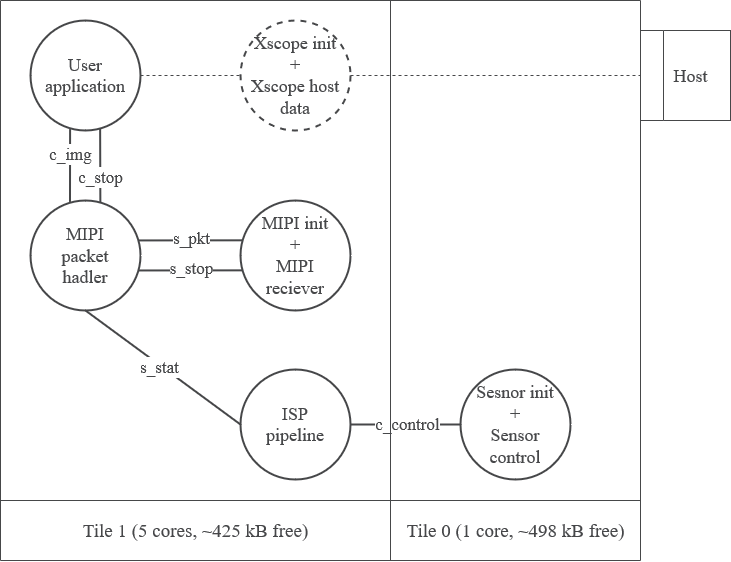

The diagram above was exported from draw.io. Its source (the exported page's mxGraphModel, read from the mxfile embedded in the PNG):
<mxGraphModel dx="1430" dy="811" grid="1" gridSize="10" guides="1" tooltips="1" connect="1" arrows="1" fold="1" page="1" pageScale="1" pageWidth="827" pageHeight="1169" math="0" shadow="0">
  <root>
    <mxCell id="0" />
    <mxCell id="1" parent="0" />
    <mxCell id="Of_kZ3wFCePxS9t5_IXP-1" value="&lt;div style=&quot;font-size: 18px;&quot;&gt;&lt;font style=&quot;font-size: 18px;&quot;&gt;Sesnor init &lt;br&gt;&lt;/font&gt;&lt;/div&gt;&lt;div style=&quot;font-size: 18px;&quot;&gt;&lt;font style=&quot;font-size: 18px;&quot;&gt;+&lt;/font&gt;&lt;/div&gt;&lt;div style=&quot;font-size: 18px;&quot;&gt;&lt;font style=&quot;font-size: 18px;&quot;&gt;Sensor&lt;/font&gt;&lt;/div&gt;&lt;div style=&quot;font-size: 18px;&quot;&gt;&lt;font style=&quot;font-size: 18px;&quot;&gt;control&lt;font style=&quot;font-size: 18px;&quot;&gt;&lt;br&gt;&lt;/font&gt;&lt;/font&gt;&lt;/div&gt;" style="ellipse;whiteSpace=wrap;html=1;aspect=fixed;strokeColor=#464749;fontFamily=Arial Nova Light;fontColor=#464749;fillColor=#FFFFFF;strokeWidth=2;" vertex="1" parent="1">
      <mxGeometry x="530" y="529" width="110" height="110" as="geometry" />
    </mxCell>
    <mxCell id="Of_kZ3wFCePxS9t5_IXP-2" value="&lt;div style=&quot;font-size: 18px;&quot;&gt;&lt;font style=&quot;font-size: 18px;&quot;&gt;MIPI init&lt;/font&gt;&lt;/div&gt;&lt;div style=&quot;font-size: 18px;&quot;&gt;&lt;font style=&quot;font-size: 18px;&quot;&gt;+&lt;/font&gt;&lt;/div&gt;&lt;div style=&quot;font-size: 18px;&quot;&gt;&lt;font style=&quot;font-size: 18px;&quot;&gt;MIPI&lt;/font&gt;&lt;/div&gt;&lt;div style=&quot;font-size: 18px;&quot;&gt;&lt;font style=&quot;font-size: 18px;&quot;&gt;reciever&lt;font style=&quot;font-size: 18px;&quot;&gt;&lt;br&gt;&lt;/font&gt;&lt;/font&gt;&lt;/div&gt;" style="ellipse;whiteSpace=wrap;html=1;aspect=fixed;strokeColor=#464749;fontFamily=Arial Nova Light;fontColor=#464749;fillColor=#FFFFFF;strokeWidth=2;" vertex="1" parent="1">
      <mxGeometry x="310" y="360" width="110" height="110" as="geometry" />
    </mxCell>
    <mxCell id="Of_kZ3wFCePxS9t5_IXP-3" value="&lt;div style=&quot;font-size: 18px;&quot;&gt;&lt;font style=&quot;font-size: 18px;&quot;&gt;MIPI&lt;/font&gt;&lt;/div&gt;&lt;div style=&quot;font-size: 18px;&quot;&gt;&lt;font style=&quot;font-size: 18px;&quot;&gt;packet&lt;/font&gt;&lt;/div&gt;&lt;div style=&quot;font-size: 18px;&quot;&gt;&lt;font style=&quot;font-size: 18px;&quot;&gt;hadler&lt;font style=&quot;font-size: 18px;&quot;&gt;&lt;br&gt;&lt;/font&gt;&lt;/font&gt;&lt;/div&gt;" style="ellipse;whiteSpace=wrap;html=1;aspect=fixed;strokeColor=#464749;fontFamily=Arial Nova Light;fontColor=#464749;fillColor=#FFFFFF;strokeWidth=2;" vertex="1" parent="1">
      <mxGeometry x="100" y="360" width="110" height="110" as="geometry" />
    </mxCell>
    <mxCell id="Of_kZ3wFCePxS9t5_IXP-4" value="&lt;div style=&quot;font-size: 18px;&quot;&gt;&lt;font style=&quot;font-size: 18px;&quot;&gt;ISP&lt;/font&gt;&lt;/div&gt;&lt;font style=&quot;font-size: 18px;&quot;&gt;pipeline&lt;/font&gt;" style="ellipse;whiteSpace=wrap;html=1;aspect=fixed;strokeColor=#464749;fontFamily=Arial Nova Light;fontColor=#464749;fillColor=#FFFFFF;strokeWidth=2;" vertex="1" parent="1">
      <mxGeometry x="310" y="529" width="110" height="110" as="geometry" />
    </mxCell>
    <mxCell id="Of_kZ3wFCePxS9t5_IXP-5" value="&lt;div style=&quot;font-size: 18px;&quot;&gt;&lt;font style=&quot;font-size: 18px;&quot;&gt;User&lt;/font&gt;&lt;/div&gt;&lt;div style=&quot;font-size: 18px;&quot;&gt;&lt;font style=&quot;font-size: 18px;&quot;&gt;application&lt;font style=&quot;font-size: 18px;&quot;&gt;&lt;br&gt;&lt;/font&gt;&lt;/font&gt;&lt;/div&gt;" style="ellipse;whiteSpace=wrap;html=1;aspect=fixed;strokeColor=#464749;fontFamily=Arial Nova Light;fontColor=#464749;fillColor=#FFFFFF;strokeWidth=2;" vertex="1" parent="1">
      <mxGeometry x="100" y="180" width="110" height="110" as="geometry" />
    </mxCell>
    <mxCell id="Of_kZ3wFCePxS9t5_IXP-6" value="&lt;div style=&quot;font-size: 18px;&quot;&gt;&lt;font style=&quot;font-size: 18px;&quot;&gt;Xscope init&lt;/font&gt;&lt;/div&gt;&lt;div style=&quot;font-size: 18px;&quot;&gt;&lt;font style=&quot;font-size: 18px;&quot;&gt;+&lt;/font&gt;&lt;/div&gt;&lt;div style=&quot;font-size: 18px;&quot;&gt;&lt;font style=&quot;font-size: 18px;&quot;&gt;Xscope host data &lt;font style=&quot;font-size: 18px;&quot;&gt;&lt;br&gt;&lt;/font&gt;&lt;/font&gt;&lt;/div&gt;" style="ellipse;whiteSpace=wrap;html=1;aspect=fixed;strokeColor=#464749;fontFamily=Arial Nova Light;fontColor=#464749;fillColor=#FFFFFF;strokeWidth=2;dashed=1;" vertex="1" parent="1">
      <mxGeometry x="310" y="180" width="110" height="110" as="geometry" />
    </mxCell>
    <mxCell id="Of_kZ3wFCePxS9t5_IXP-7" value="" style="endArrow=none;html=1;rounded=1;strokeColor=#464749;fontFamily=Arial Nova Light;fontColor=#464749;fillColor=#FFFFFF;entryX=0;entryY=0.5;entryDx=0;entryDy=0;exitX=1;exitY=0.5;exitDx=0;exitDy=0;strokeWidth=2;" edge="1" parent="1" source="Of_kZ3wFCePxS9t5_IXP-4" target="Of_kZ3wFCePxS9t5_IXP-1">
      <mxGeometry width="50" height="50" relative="1" as="geometry">
        <mxPoint x="220" y="820" as="sourcePoint" />
        <mxPoint x="270" y="770" as="targetPoint" />
      </mxGeometry>
    </mxCell>
    <mxCell id="Of_kZ3wFCePxS9t5_IXP-8" value="&lt;font style=&quot;font-size: 17px;&quot;&gt;c_control&lt;/font&gt;" style="edgeLabel;html=1;align=center;verticalAlign=middle;resizable=0;points=[];fontFamily=Arial Nova Light;fontColor=#464749;" vertex="1" connectable="0" parent="Of_kZ3wFCePxS9t5_IXP-7">
      <mxGeometry x="-0.39" y="1" relative="1" as="geometry">
        <mxPoint x="23" y="1" as="offset" />
      </mxGeometry>
    </mxCell>
    <mxCell id="Of_kZ3wFCePxS9t5_IXP-9" value="" style="endArrow=none;html=1;rounded=1;strokeColor=#464749;fontFamily=Arial Nova Light;fontColor=#464749;fillColor=#FFFFFF;entryX=0.5;entryY=1;entryDx=0;entryDy=0;exitX=0;exitY=0.5;exitDx=0;exitDy=0;strokeWidth=2;" edge="1" parent="1" source="Of_kZ3wFCePxS9t5_IXP-4" target="Of_kZ3wFCePxS9t5_IXP-3">
      <mxGeometry width="50" height="50" relative="1" as="geometry">
        <mxPoint x="130" y="700" as="sourcePoint" />
        <mxPoint x="180" y="650" as="targetPoint" />
      </mxGeometry>
    </mxCell>
    <mxCell id="Of_kZ3wFCePxS9t5_IXP-10" value="&lt;font style=&quot;font-size: 17px;&quot;&gt;s_stat&lt;/font&gt;" style="edgeLabel;html=1;align=center;verticalAlign=middle;resizable=0;points=[];fontFamily=Arial Nova Light;fontColor=#464749;" vertex="1" connectable="0" parent="Of_kZ3wFCePxS9t5_IXP-9">
      <mxGeometry x="0.0387" y="2" relative="1" as="geometry">
        <mxPoint as="offset" />
      </mxGeometry>
    </mxCell>
    <mxCell id="Of_kZ3wFCePxS9t5_IXP-11" value="" style="endArrow=none;html=1;rounded=1;strokeColor=#464749;fontFamily=Arial Nova Light;fontColor=#464749;fillColor=#FFFFFF;strokeWidth=2;entryX=0.016;entryY=0.362;entryDx=0;entryDy=0;entryPerimeter=0;exitX=0.986;exitY=0.363;exitDx=0;exitDy=0;exitPerimeter=0;" edge="1" parent="1" source="Of_kZ3wFCePxS9t5_IXP-3" target="Of_kZ3wFCePxS9t5_IXP-2">
      <mxGeometry width="50" height="50" relative="1" as="geometry">
        <mxPoint x="210" y="410" as="sourcePoint" />
        <mxPoint x="290" y="390" as="targetPoint" />
      </mxGeometry>
    </mxCell>
    <mxCell id="Of_kZ3wFCePxS9t5_IXP-12" value="&lt;font style=&quot;font-size: 17px;&quot;&gt;s_pkt&lt;/font&gt;" style="edgeLabel;html=1;align=center;verticalAlign=middle;resizable=0;points=[];fontFamily=Arial Nova Light;fontColor=#464749;" vertex="1" connectable="0" parent="Of_kZ3wFCePxS9t5_IXP-11">
      <mxGeometry x="0.22" y="-2" relative="1" as="geometry">
        <mxPoint x="-11" y="-4" as="offset" />
      </mxGeometry>
    </mxCell>
    <mxCell id="Of_kZ3wFCePxS9t5_IXP-13" value="" style="endArrow=none;html=1;rounded=1;strokeColor=#464749;fontFamily=Arial Nova Light;fontColor=#464749;fillColor=#FFFFFF;entryX=0.016;entryY=0.635;entryDx=0;entryDy=0;entryPerimeter=0;exitX=0.983;exitY=0.636;exitDx=0;exitDy=0;exitPerimeter=0;strokeWidth=2;" edge="1" parent="1" source="Of_kZ3wFCePxS9t5_IXP-3" target="Of_kZ3wFCePxS9t5_IXP-2">
      <mxGeometry width="50" height="50" relative="1" as="geometry">
        <mxPoint x="260" y="540" as="sourcePoint" />
        <mxPoint x="340" y="510" as="targetPoint" />
      </mxGeometry>
    </mxCell>
    <mxCell id="Of_kZ3wFCePxS9t5_IXP-14" value="&lt;font style=&quot;font-size: 17px;&quot;&gt;s_stop&lt;/font&gt;" style="edgeLabel;html=1;align=center;verticalAlign=middle;resizable=0;points=[];fontFamily=Arial Nova Light;fontColor=#464749;" vertex="1" connectable="0" parent="Of_kZ3wFCePxS9t5_IXP-13">
      <mxGeometry x="-0.1032" relative="1" as="geometry">
        <mxPoint x="6" y="-2" as="offset" />
      </mxGeometry>
    </mxCell>
    <mxCell id="Of_kZ3wFCePxS9t5_IXP-16" value="" style="endArrow=none;html=1;rounded=1;strokeColor=#464749;fontFamily=Arial Nova Light;fontColor=#464749;fillColor=#FFFFFF;strokeWidth=2;entryX=0.36;entryY=0.987;entryDx=0;entryDy=0;entryPerimeter=0;exitX=0.359;exitY=0.013;exitDx=0;exitDy=0;exitPerimeter=0;" edge="1" parent="1" source="Of_kZ3wFCePxS9t5_IXP-3" target="Of_kZ3wFCePxS9t5_IXP-5">
      <mxGeometry width="50" height="50" relative="1" as="geometry">
        <mxPoint x="220" y="360" as="sourcePoint" />
        <mxPoint x="150" y="330" as="targetPoint" />
      </mxGeometry>
    </mxCell>
    <mxCell id="Of_kZ3wFCePxS9t5_IXP-20" value="&lt;font style=&quot;font-size: 17px;&quot;&gt;c_img&lt;/font&gt;" style="edgeLabel;html=1;align=center;verticalAlign=middle;resizable=0;points=[];fontFamily=Arial Nova Light;fontColor=#464749;" vertex="1" connectable="0" parent="Of_kZ3wFCePxS9t5_IXP-16">
      <mxGeometry x="0.2447" relative="1" as="geometry">
        <mxPoint y="-2" as="offset" />
      </mxGeometry>
    </mxCell>
    <mxCell id="Of_kZ3wFCePxS9t5_IXP-19" value="" style="endArrow=none;html=1;rounded=1;strokeColor=#464749;fontFamily=Arial Nova Light;fontColor=#464749;fillColor=#FFFFFF;strokeWidth=2;entryX=0.633;entryY=0.984;entryDx=0;entryDy=0;entryPerimeter=0;exitX=0.635;exitY=0.015;exitDx=0;exitDy=0;exitPerimeter=0;" edge="1" parent="1" source="Of_kZ3wFCePxS9t5_IXP-3" target="Of_kZ3wFCePxS9t5_IXP-5">
      <mxGeometry width="50" height="50" relative="1" as="geometry">
        <mxPoint x="200" y="370" as="sourcePoint" />
        <mxPoint x="250" y="320" as="targetPoint" />
      </mxGeometry>
    </mxCell>
    <mxCell id="Of_kZ3wFCePxS9t5_IXP-21" value="&lt;font style=&quot;font-size: 17px;&quot;&gt;c_stop&lt;/font&gt;" style="edgeLabel;html=1;align=center;verticalAlign=middle;resizable=0;points=[];fontFamily=Arial Nova Light;fontColor=#464749;" vertex="1" connectable="0" parent="Of_kZ3wFCePxS9t5_IXP-19">
      <mxGeometry x="-0.282" relative="1" as="geometry">
        <mxPoint y="1" as="offset" />
      </mxGeometry>
    </mxCell>
    <mxCell id="Of_kZ3wFCePxS9t5_IXP-23" value="" style="endArrow=none;html=1;rounded=1;strokeColor=#464749;fontFamily=Arial Nova Light;fontColor=#464749;fillColor=#FFFFFF;" edge="1" parent="1">
      <mxGeometry width="50" height="50" relative="1" as="geometry">
        <mxPoint x="460" y="720" as="sourcePoint" />
        <mxPoint x="460" y="160" as="targetPoint" />
      </mxGeometry>
    </mxCell>
    <mxCell id="Of_kZ3wFCePxS9t5_IXP-24" value="" style="endArrow=none;html=1;rounded=1;strokeColor=#464749;fontFamily=Arial Nova Light;fontColor=#464749;fillColor=#FFFFFF;" edge="1" parent="1">
      <mxGeometry width="50" height="50" relative="1" as="geometry">
        <mxPoint x="70" y="720" as="sourcePoint" />
        <mxPoint x="70" y="160" as="targetPoint" />
      </mxGeometry>
    </mxCell>
    <mxCell id="Of_kZ3wFCePxS9t5_IXP-27" value="" style="endArrow=none;html=1;rounded=1;strokeColor=#464749;fontFamily=Arial Nova Light;fontColor=#464749;fillColor=#FFFFFF;" edge="1" parent="1">
      <mxGeometry width="50" height="50" relative="1" as="geometry">
        <mxPoint x="710" y="720" as="sourcePoint" />
        <mxPoint x="710" y="160" as="targetPoint" />
      </mxGeometry>
    </mxCell>
    <mxCell id="Of_kZ3wFCePxS9t5_IXP-28" value="" style="endArrow=none;html=1;rounded=1;strokeColor=#464749;fontFamily=Arial Nova Light;fontColor=#464749;fillColor=#FFFFFF;" edge="1" parent="1">
      <mxGeometry width="50" height="50" relative="1" as="geometry">
        <mxPoint x="70" y="160" as="sourcePoint" />
        <mxPoint x="710" y="160" as="targetPoint" />
      </mxGeometry>
    </mxCell>
    <mxCell id="Of_kZ3wFCePxS9t5_IXP-29" value="&lt;font style=&quot;font-size: 19px;&quot;&gt;Tile 1 (5 cores, ~425 kB free)&lt;/font&gt;" style="text;html=1;align=center;verticalAlign=middle;resizable=0;points=[];autosize=1;strokeColor=none;fillColor=none;fontFamily=Arial Nova Light;fontColor=#464749;" vertex="1" parent="1">
      <mxGeometry x="140" y="670" width="250" height="40" as="geometry" />
    </mxCell>
    <mxCell id="Of_kZ3wFCePxS9t5_IXP-30" value="&lt;font style=&quot;font-size: 19px;&quot;&gt;Tile 0 (1 core, ~498 kB free)&lt;/font&gt;" style="text;html=1;align=center;verticalAlign=middle;resizable=0;points=[];autosize=1;strokeColor=none;fillColor=none;fontFamily=Arial Nova Light;fontColor=#464749;" vertex="1" parent="1">
      <mxGeometry x="465" y="670" width="240" height="40" as="geometry" />
    </mxCell>
    <mxCell id="Of_kZ3wFCePxS9t5_IXP-31" value="" style="endArrow=none;html=1;rounded=1;strokeColor=#464749;fontFamily=Arial Nova Light;fontColor=#464749;fillColor=#FFFFFF;" edge="1" parent="1">
      <mxGeometry width="50" height="50" relative="1" as="geometry">
        <mxPoint x="70" y="720" as="sourcePoint" />
        <mxPoint x="710" y="720" as="targetPoint" />
      </mxGeometry>
    </mxCell>
    <mxCell id="Of_kZ3wFCePxS9t5_IXP-32" value="" style="swimlane;horizontal=0;whiteSpace=wrap;html=1;strokeColor=#464749;fontFamily=Arial Nova Light;fontColor=#464749;fillColor=#FFFFFF;" vertex="1" parent="1">
      <mxGeometry x="710" y="190" width="90" height="90" as="geometry" />
    </mxCell>
    <mxCell id="Of_kZ3wFCePxS9t5_IXP-34" value="&lt;font style=&quot;font-size: 18px;&quot;&gt;Host&lt;/font&gt;" style="text;html=1;align=center;verticalAlign=middle;resizable=0;points=[];autosize=1;strokeColor=none;fillColor=none;fontFamily=Arial Nova Light;fontColor=#464749;" vertex="1" parent="Of_kZ3wFCePxS9t5_IXP-32">
      <mxGeometry x="20" y="25" width="60" height="40" as="geometry" />
    </mxCell>
    <mxCell id="Of_kZ3wFCePxS9t5_IXP-35" value="" style="endArrow=none;html=1;rounded=1;strokeColor=#464749;fontFamily=Arial Nova Light;fontColor=#464749;fillColor=#FFFFFF;entryX=0;entryY=0.5;entryDx=0;entryDy=0;exitX=1;exitY=0.5;exitDx=0;exitDy=0;dashed=1;" edge="1" parent="1" source="Of_kZ3wFCePxS9t5_IXP-6" target="Of_kZ3wFCePxS9t5_IXP-32">
      <mxGeometry width="50" height="50" relative="1" as="geometry">
        <mxPoint x="560" y="270" as="sourcePoint" />
        <mxPoint x="610" y="220" as="targetPoint" />
      </mxGeometry>
    </mxCell>
    <mxCell id="Of_kZ3wFCePxS9t5_IXP-36" value="" style="endArrow=none;html=1;rounded=1;strokeColor=#464749;fontFamily=Arial Nova Light;fontColor=#464749;fillColor=#FFFFFF;entryX=0;entryY=0.5;entryDx=0;entryDy=0;exitX=1;exitY=0.5;exitDx=0;exitDy=0;dashed=1;" edge="1" parent="1" source="Of_kZ3wFCePxS9t5_IXP-5" target="Of_kZ3wFCePxS9t5_IXP-6">
      <mxGeometry width="50" height="50" relative="1" as="geometry">
        <mxPoint x="250" y="160" as="sourcePoint" />
        <mxPoint x="300" y="110" as="targetPoint" />
      </mxGeometry>
    </mxCell>
    <mxCell id="Of_kZ3wFCePxS9t5_IXP-37" value="" style="endArrow=none;html=1;rounded=1;strokeColor=#464749;fontFamily=Arial Nova Light;fontColor=#464749;fillColor=#FFFFFF;" edge="1" parent="1">
      <mxGeometry width="50" height="50" relative="1" as="geometry">
        <mxPoint x="70" y="660" as="sourcePoint" />
        <mxPoint x="710" y="660" as="targetPoint" />
      </mxGeometry>
    </mxCell>
  </root>
</mxGraphModel>